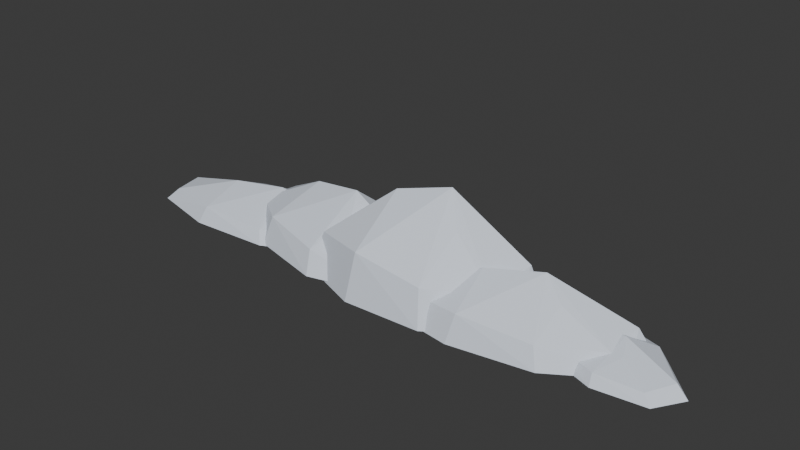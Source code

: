 # Source: cloud_bank_1.blend  (saved by Blender 4.5.87; exported with 4.5.12 LTS)
import bpy
from mathutils import Matrix  # noqa: F401  (used for matrix-valued properties, if any)

bpy.ops.wm.read_factory_settings(use_empty=True)
scene = bpy.context.scene
scene.name = 'Scene'

# ---- collections
col_collection = bpy.data.collections.new('Collection'); scene.collection.children.link(col_collection)

# ---- materials (node trees are filled in below, after node groups)
mat_cloud_silver_vapor_003 = bpy.data.materials.new('Cloud silver vapor.003')
mat_cloud_silver_vapor_003.diffuse_color = (0.75, 0.81, 0.91, 1.0)
mat_cloud_silver_vapor_004 = bpy.data.materials.new('Cloud silver vapor.004')
mat_cloud_silver_vapor_004.diffuse_color = (0.75, 0.81, 0.91, 1.0)
mat_cloud_silver_vapor_005 = bpy.data.materials.new('Cloud silver vapor.005')
mat_cloud_silver_vapor_005.diffuse_color = (0.75, 0.81, 0.91, 1.0)
mat_cloud_silver_vapor_006 = bpy.data.materials.new('Cloud silver vapor.006')
mat_cloud_silver_vapor_006.diffuse_color = (0.75, 0.81, 0.91, 1.0)
mat_cloud_silver_vapor_007 = bpy.data.materials.new('Cloud silver vapor.007')
mat_cloud_silver_vapor_007.diffuse_color = (0.75, 0.81, 0.91, 1.0)

# ---- material node trees
mat_cloud_silver_vapor_003.use_nodes = True; mat_cloud_silver_vapor_003.node_tree.nodes.clear()
_N = mat_cloud_silver_vapor_003.node_tree.nodes; _L = mat_cloud_silver_vapor_003.node_tree.links
n0 = _N.new('ShaderNodeBsdfPrincipled'); n0.name = 'Principled BSDF'; n0.location = (-200, 100)
n0.inputs[0].default_value = (0.75, 0.81, 0.91, 1.0)
n0.inputs[2].default_value = 1.0
n1 = _N.new('ShaderNodeOutputMaterial'); n1.name = 'Material Output'; n1.location = (200, 100)
_L.new(n0.outputs[0], n1.inputs[0])
n1.is_active_output = True
mat_cloud_silver_vapor_004.use_nodes = True; mat_cloud_silver_vapor_004.node_tree.nodes.clear()
_N = mat_cloud_silver_vapor_004.node_tree.nodes; _L = mat_cloud_silver_vapor_004.node_tree.links
n0 = _N.new('ShaderNodeBsdfPrincipled'); n0.name = 'Principled BSDF'; n0.location = (-200, 100)
n0.inputs[0].default_value = (0.75, 0.81, 0.91, 1.0)
n0.inputs[2].default_value = 1.0
n1 = _N.new('ShaderNodeOutputMaterial'); n1.name = 'Material Output'; n1.location = (200, 100)
_L.new(n0.outputs[0], n1.inputs[0])
n1.is_active_output = True
mat_cloud_silver_vapor_005.use_nodes = True; mat_cloud_silver_vapor_005.node_tree.nodes.clear()
_N = mat_cloud_silver_vapor_005.node_tree.nodes; _L = mat_cloud_silver_vapor_005.node_tree.links
n0 = _N.new('ShaderNodeBsdfPrincipled'); n0.name = 'Principled BSDF'; n0.location = (-200, 100)
n0.inputs[0].default_value = (0.75, 0.81, 0.91, 1.0)
n0.inputs[2].default_value = 1.0
n1 = _N.new('ShaderNodeOutputMaterial'); n1.name = 'Material Output'; n1.location = (200, 100)
_L.new(n0.outputs[0], n1.inputs[0])
n1.is_active_output = True
mat_cloud_silver_vapor_006.use_nodes = True; mat_cloud_silver_vapor_006.node_tree.nodes.clear()
_N = mat_cloud_silver_vapor_006.node_tree.nodes; _L = mat_cloud_silver_vapor_006.node_tree.links
n0 = _N.new('ShaderNodeBsdfPrincipled'); n0.name = 'Principled BSDF'; n0.location = (-200, 100)
n0.inputs[0].default_value = (0.75, 0.81, 0.91, 1.0)
n0.inputs[2].default_value = 1.0
n1 = _N.new('ShaderNodeOutputMaterial'); n1.name = 'Material Output'; n1.location = (200, 100)
_L.new(n0.outputs[0], n1.inputs[0])
n1.is_active_output = True
mat_cloud_silver_vapor_007.use_nodes = True; mat_cloud_silver_vapor_007.node_tree.nodes.clear()
_N = mat_cloud_silver_vapor_007.node_tree.nodes; _L = mat_cloud_silver_vapor_007.node_tree.links
n0 = _N.new('ShaderNodeBsdfPrincipled'); n0.name = 'Principled BSDF'; n0.location = (-200, 100)
n0.inputs[0].default_value = (0.75, 0.81, 0.91, 1.0)
n0.inputs[2].default_value = 1.0
n1 = _N.new('ShaderNodeOutputMaterial'); n1.name = 'Material Output'; n1.location = (200, 100)
_L.new(n0.outputs[0], n1.inputs[0])
n1.is_active_output = True

# ---- world
world_world = bpy.data.worlds.new('World'); scene.world = world_world
world_world.use_nodes = True; world_world.node_tree.nodes.clear()
_N = world_world.node_tree.nodes; _L = world_world.node_tree.links
n0 = _N.new('ShaderNodeOutputWorld'); n0.name = 'World Output'; n0.location = (200, 100)
n1 = _N.new('ShaderNodeBackground'); n1.name = 'Background'; n1.location = (-200, 100)
n1.inputs[0].default_value = (0.05088, 0.05088, 0.05088, 1.0)
_L.new(n1.outputs[0], n0.inputs[0])
n0.is_active_output = True
world_world.color = (0.05088, 0.05088, 0.05088)
world_world.sun_shadow_jitter_overblur = 0.0

# ---- meshes
me_cloud_bank_1_joined_vapor_lobe_00 = bpy.data.meshes.new('Cloud bank 1 joined vapor lobe 00')
me_cloud_bank_1_joined_vapor_lobe_00.from_pydata([(-163.2, -18.95, -2.21), (-125.7, -28.02, -2.21), (-80.91, -25.27, -2.21), (-46.05, -8.075, -2.21), (-41.02, 13.41, -2.21), (-82.27, 27.35, -2.21), (-127.1, 24.89, -2.21), (-169.3, 2.297, -2.21), (-155.1, -16.3, 5.44), (-122.8, -24.09, 6.926), (-84.28, -21.73, 4.674), (-54.3, -6.945, 3.768), (-49.98, 11.54, 6.253), (-85.45, 23.52, 6.518), (-124.0, 21.4, 3.965), (-160.3, 1.976, 4.358), (-122.5, -0.8864, 14.62), (-93.09, 4.984, 17.0), (-81.14, -3.435, 11.73)], [], [(13, 4, 5), (4, 3, 2), (4, 2, 1), (4, 1, 0), (4, 0, 7), (4, 7, 6), (4, 6, 5), (6, 13, 5), (6, 14, 13), (14, 17, 13), (17, 12, 13), (12, 4, 13), (12, 3, 4), (7, 15, 6), (15, 14, 6), (15, 16, 14), (16, 17, 14), (10, 18, 17), (18, 11, 17), (11, 12, 17), (16, 9, 17), (9, 10, 17), (11, 3, 12), (11, 10, 3), (10, 2, 3), (0, 8, 7), (8, 15, 7), (8, 16, 15), (8, 9, 16), (11, 18, 10), (9, 2, 10), (8, 0, 9), (0, 1, 9), (1, 2, 9)])
me_cloud_bank_1_joined_vapor_lobe_00.materials.append(mat_cloud_silver_vapor_003)
me_cloud_bank_1_joined_vapor_lobe_00.update()
me_cloud_bank_1_joined_vapor_lobe_01 = bpy.data.meshes.new('Cloud bank 1 joined vapor lobe 01')
me_cloud_bank_1_joined_vapor_lobe_01.from_pydata([(-111.1, -0.545, -1.77), (-80.24, -22.97, -1.77), (-38.74, -33.58, -1.77), (-1.353, -23.9, -1.77), (10.48, 0.1503, -1.77), (-22.15, 29.54, -1.77), (-63.58, 40.51, -1.77), (-109.4, 26.66, -1.77), (-102.8, 0.09132, 10.41), (-76.29, -19.19, 13.88), (-40.6, -28.32, 10.82), (-8.444, -19.99, 8.141), (1.733, 0.6892, 11.89), (-26.33, 25.96, 13.61), (-61.96, 35.4, 9.412), (-101.4, 23.48, 8.78), (-68.19, 8.384, 26.94), (-39.53, 6.246, 31.0), (-31.56, -7.491, 22.01)], [], [(7, 14, 6), (14, 13, 6), (13, 5, 6), (5, 4, 3), (5, 3, 2), (5, 2, 1), (5, 1, 0), (5, 0, 7), (5, 7, 6), (0, 8, 7), (8, 15, 7), (15, 14, 7), (15, 16, 14), (16, 17, 14), (17, 13, 14), (17, 12, 13), (12, 4, 13), (4, 5, 13), (1, 9, 0), (9, 8, 0), (9, 16, 8), (16, 15, 8), (9, 17, 16), (10, 18, 17), (18, 11, 17), (11, 12, 17), (9, 10, 17), (11, 3, 12), (3, 4, 12), (2, 9, 1), (2, 10, 9), (2, 3, 10), (3, 11, 10), (11, 18, 10)])
me_cloud_bank_1_joined_vapor_lobe_01.materials.append(mat_cloud_silver_vapor_004)
me_cloud_bank_1_joined_vapor_lobe_01.update()
me_cloud_bank_1_joined_vapor_lobe_02 = bpy.data.meshes.new('Cloud bank 1 joined vapor lobe 02')
me_cloud_bank_1_joined_vapor_lobe_02.from_pydata([(-45.87, -23.7, -3.24), (-9.013, -37.69, -3.24), (34.48, -35.73, -3.24), (67.71, -13.51, -3.24), (71.73, 15.84, -3.24), (31.01, 36.68, -3.24), (-12.52, 35.13, -3.24), (-52.63, 5.776, -3.24), (-38.05, -20.38, 18.36), (-6.351, -32.41, 22.55), (31.05, -30.73, 16.2), (59.63, -11.62, 13.64), (63.09, 13.62, 20.66), (28.07, 31.55, 21.41), (-9.367, 30.21, 14.2), (-43.86, 4.968, 15.3), (-7.045, -0.5042, 44.28), (21.39, 6.369, 51.0), (33.37, -5.696, 36.12)], [], [(13, 4, 5), (4, 3, 2), (4, 2, 1), (4, 1, 0), (4, 0, 7), (4, 7, 6), (4, 6, 5), (6, 13, 5), (6, 14, 13), (14, 17, 13), (17, 12, 13), (12, 4, 13), (12, 3, 4), (7, 15, 6), (15, 14, 6), (15, 16, 14), (16, 17, 14), (10, 18, 17), (18, 11, 17), (11, 12, 17), (16, 9, 17), (9, 10, 17), (11, 3, 12), (11, 10, 3), (10, 2, 3), (0, 8, 7), (8, 15, 7), (8, 16, 15), (8, 9, 16), (11, 18, 10), (9, 2, 10), (8, 0, 9), (0, 1, 9), (1, 2, 9)])
me_cloud_bank_1_joined_vapor_lobe_02.materials.append(mat_cloud_silver_vapor_005)
me_cloud_bank_1_joined_vapor_lobe_02.update()
me_cloud_bank_1_joined_vapor_lobe_03 = bpy.data.meshes.new('Cloud bank 1 joined vapor lobe 03')
me_cloud_bank_1_joined_vapor_lobe_03.from_pydata([(12.07, -30.11, -3.64), (50.37, -35.82, -3.64), (94.68, -28.67, -3.64), (127.6, -7.62, -3.64), (130.3, 14.97, -3.64), (87.72, 25.32, -3.64), (43.35, 18.47, -3.64), (3.782, -8.835, -3.64), (19.9, -26.6, 9.236), (52.84, -31.5, 11.33), (90.95, -25.36, 7.441), (119.2, -7.253, 6.35), (121.6, 12.17, 10.52), (84.96, 21.08, 10.54), (46.8, 15.18, 6.362), (12.77, -8.298, 7.421), (50.62, -7.605, 24.08), (79.33, 1.276, 28.0), (92.13, -6.232, 19.32)], [], [(13, 4, 5), (4, 3, 2), (4, 2, 1), (4, 1, 0), (4, 0, 7), (4, 7, 6), (4, 6, 5), (6, 13, 5), (6, 14, 13), (14, 17, 13), (17, 12, 13), (12, 4, 13), (12, 3, 4), (7, 15, 6), (15, 14, 6), (15, 16, 14), (16, 17, 14), (10, 18, 17), (18, 11, 17), (11, 12, 17), (16, 9, 17), (9, 10, 17), (11, 3, 12), (11, 10, 3), (10, 2, 3), (0, 8, 7), (8, 15, 7), (8, 16, 15), (8, 9, 16), (11, 18, 10), (9, 2, 10), (8, 0, 9), (0, 1, 9), (1, 2, 9)])
me_cloud_bank_1_joined_vapor_lobe_03.materials.append(mat_cloud_silver_vapor_006)
me_cloud_bank_1_joined_vapor_lobe_03.update()
me_cloud_bank_1_joined_vapor_lobe_04 = bpy.data.meshes.new('Cloud bank 1 joined vapor lobe 04')
me_cloud_bank_1_joined_vapor_lobe_04.from_pydata([(68.26, 4.917, -3.56), (89.21, -12.62, -3.56), (118.4, -23.17, -3.56), (145.9, -19.84, -3.56), (155.7, -4.796, -3.56), (133.9, 17.53, -3.56), (104.7, 28.31, -3.56), (71.0, 22.91, -3.56), (74.24, 4.649, 1.365), (92.26, -10.43, 2.903), (117.4, -19.51, 1.77), (141.0, -16.64, 0.5246), (149.4, -3.704, 1.978), (130.7, 15.5, 2.849), (105.6, 24.77, 1.171), (76.6, 20.12, 0.7326), (99.61, 7.278, 8.32), (120.1, 3.454, 10.0), (125.1, -6.373, 6.28)], [], [(7, 14, 6), (14, 13, 6), (13, 5, 6), (5, 4, 3), (5, 3, 2), (5, 2, 1), (5, 1, 0), (5, 0, 7), (5, 7, 6), (0, 8, 7), (8, 15, 7), (15, 14, 7), (15, 16, 14), (16, 17, 14), (17, 13, 14), (17, 12, 13), (12, 4, 13), (4, 5, 13), (1, 9, 0), (9, 8, 0), (9, 16, 8), (16, 15, 8), (9, 17, 16), (10, 18, 17), (18, 11, 17), (11, 12, 17), (9, 10, 17), (11, 3, 12), (3, 4, 12), (2, 9, 1), (2, 10, 9), (2, 3, 10), (3, 11, 10), (11, 18, 10)])
me_cloud_bank_1_joined_vapor_lobe_04.materials.append(mat_cloud_silver_vapor_007)
me_cloud_bank_1_joined_vapor_lobe_04.update()

# ---- objects
ob_cloud_bank_1_joined_vapor_lobe_00 = bpy.data.objects.new('Cloud bank 1 joined vapor lobe 00', me_cloud_bank_1_joined_vapor_lobe_00)
ob_cloud_bank_1_joined_vapor_lobe_01 = bpy.data.objects.new('Cloud bank 1 joined vapor lobe 01', me_cloud_bank_1_joined_vapor_lobe_01)
ob_cloud_bank_1_joined_vapor_lobe_02 = bpy.data.objects.new('Cloud bank 1 joined vapor lobe 02', me_cloud_bank_1_joined_vapor_lobe_02)
ob_cloud_bank_1_joined_vapor_lobe_03 = bpy.data.objects.new('Cloud bank 1 joined vapor lobe 03', me_cloud_bank_1_joined_vapor_lobe_03)
ob_cloud_bank_1_joined_vapor_lobe_04 = bpy.data.objects.new('Cloud bank 1 joined vapor lobe 04', me_cloud_bank_1_joined_vapor_lobe_04)

# ---- transforms, parenting, visibility, modifiers, constraints
ob_cloud_bank_1_joined_vapor_lobe_00.location = (0.0, 0.0, 0.0)
ob_cloud_bank_1_joined_vapor_lobe_01.location = (0.0, 0.0, 0.0)
ob_cloud_bank_1_joined_vapor_lobe_02.location = (0.0, 0.0, 0.0)
ob_cloud_bank_1_joined_vapor_lobe_03.location = (0.0, 0.0, 0.0)
ob_cloud_bank_1_joined_vapor_lobe_04.location = (0.0, 0.0, 0.0)

# ---- collection membership
col_collection.objects.link(ob_cloud_bank_1_joined_vapor_lobe_00)
col_collection.objects.link(ob_cloud_bank_1_joined_vapor_lobe_01)
col_collection.objects.link(ob_cloud_bank_1_joined_vapor_lobe_02)
col_collection.objects.link(ob_cloud_bank_1_joined_vapor_lobe_03)
col_collection.objects.link(ob_cloud_bank_1_joined_vapor_lobe_04)

# ---- scene / render settings (as saved in the file)
scene.frame_start = 1; scene.frame_end = 250; scene.frame_set(1)
scene.render.engine = 'BLENDER_EEVEE_NEXT'
bpy.context.view_layer.update()

# ---- added for rendering (the .blend has no active camera and no usable light): camera, sun
cam_auto = bpy.data.cameras.new('AutoCamera')
cam_auto.lens = 50.0
cam_auto.sensor_width = 36.0
cam_auto.clip_end = 5498.96
ob_auto_camera = bpy.data.objects.new('AutoCamera', cam_auto)
scene.collection.objects.link(ob_auto_camera)
ob_auto_camera.location = (306.553, -374.588, 274.346)
ob_auto_camera.rotation_euler = (1.09748, -7.21219e-08, 0.694738)
scene.camera = ob_auto_camera
light_auto_sun = bpy.data.lights.new('AutoSun', 'SUN')
light_auto_sun.energy = 3.0
light_auto_sun.angle = 0.0523599
ob_auto_sun = bpy.data.objects.new('AutoSun', light_auto_sun)
scene.collection.objects.link(ob_auto_sun)
ob_auto_sun.rotation_euler = (0.872665, 0.174533, 0.523599)
bpy.context.view_layer.update()
